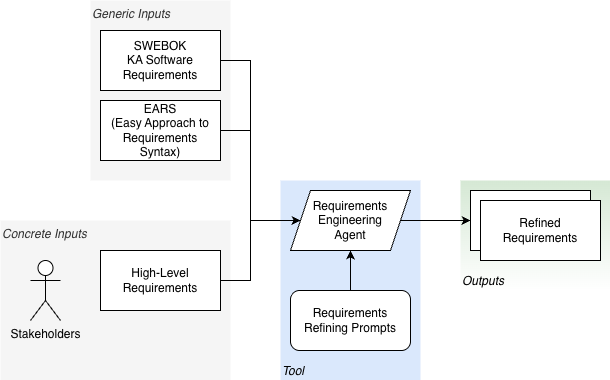

The diagram above was exported from draw.io. Its source (the exported page's mxGraphModel, read from the mxfile embedded in the PNG):
<mxGraphModel dx="2282" dy="742" grid="1" gridSize="10" guides="1" tooltips="1" connect="1" arrows="1" fold="1" page="1" pageScale="1" pageWidth="827" pageHeight="1169" math="0" shadow="0">
  <root>
    <mxCell id="0" />
    <mxCell id="1" parent="0" />
    <mxCell id="2" parent="1" style="rounded=0;whiteSpace=wrap;html=1;fillColor=#d5e8d4;strokeColor=none;verticalAlign=bottom;align=left;fontStyle=2;gradientColor=#FFFFFF;" value="Outputs" vertex="1">
      <mxGeometry height="110" width="150" x="430" y="210" as="geometry" />
    </mxCell>
    <mxCell id="3" parent="1" style="rounded=0;whiteSpace=wrap;html=1;fillColor=#dae8fc;strokeColor=none;verticalAlign=bottom;align=left;fontStyle=2" value="Tool" vertex="1">
      <mxGeometry height="200" width="140" x="250" y="210" as="geometry" />
    </mxCell>
    <mxCell id="4" parent="1" style="rounded=0;whiteSpace=wrap;html=1;fillColor=#f5f5f5;fontColor=#333333;strokeColor=none;verticalAlign=top;align=left;fontStyle=2" value="Concrete Inputs" vertex="1">
      <mxGeometry height="160" width="230" x="-30" y="250" as="geometry" />
    </mxCell>
    <mxCell id="5" parent="1" style="rounded=0;whiteSpace=wrap;html=1;fillColor=#f5f5f5;fontColor=#333333;strokeColor=none;verticalAlign=top;align=left;fontStyle=2" value="Generic Inputs" vertex="1">
      <mxGeometry height="180" width="140" x="60" y="30" as="geometry" />
    </mxCell>
    <mxCell id="6" edge="1" parent="1" source="7" style="edgeStyle=orthogonalEdgeStyle;rounded=0;orthogonalLoop=1;jettySize=auto;html=1;entryX=0;entryY=0.5;entryDx=0;entryDy=0;" target="10">
      <mxGeometry relative="1" as="geometry" />
    </mxCell>
    <mxCell id="7" parent="1" style="shape=parallelogram;perimeter=parallelogramPerimeter;whiteSpace=wrap;html=1;fixedSize=1;" value="Requirements&lt;br&gt;Engineering&lt;br&gt;Agent" vertex="1">
      <mxGeometry height="60" width="120" x="260" y="220" as="geometry" />
    </mxCell>
    <mxCell id="8" edge="1" parent="1" source="9" style="edgeStyle=orthogonalEdgeStyle;rounded=0;orthogonalLoop=1;jettySize=auto;html=1;entryX=0;entryY=0.5;entryDx=0;entryDy=0;" target="7">
      <mxGeometry relative="1" as="geometry">
        <Array as="points">
          <mxPoint x="220" y="160" />
          <mxPoint x="220" y="250" />
        </Array>
      </mxGeometry>
    </mxCell>
    <mxCell id="9" parent="1" style="rounded=0;whiteSpace=wrap;html=1;" value="EARS&lt;br&gt;(Easy Approach to Requirements Syntax)" vertex="1">
      <mxGeometry height="60" width="120" x="70" y="130" as="geometry" />
    </mxCell>
    <mxCell id="10" parent="1" style="rounded=0;whiteSpace=wrap;html=1;" value="Architecture&lt;br&gt;Descriptions&lt;br&gt;(AD)" vertex="1">
      <mxGeometry height="60" width="120" x="440" y="220" as="geometry" />
    </mxCell>
    <mxCell id="11" edge="1" parent="1" source="12" style="edgeStyle=orthogonalEdgeStyle;rounded=0;orthogonalLoop=1;jettySize=auto;html=1;entryX=0;entryY=0.5;entryDx=0;entryDy=0;" target="7">
      <mxGeometry relative="1" as="geometry">
        <Array as="points">
          <mxPoint x="220" y="310" />
          <mxPoint x="220" y="250" />
        </Array>
      </mxGeometry>
    </mxCell>
    <mxCell id="12" parent="1" style="rounded=0;whiteSpace=wrap;html=1;" value="High-Level&lt;br&gt;Requirements" vertex="1">
      <mxGeometry height="60" width="120" x="70" y="280" as="geometry" />
    </mxCell>
    <mxCell id="13" edge="1" parent="1" source="14" style="edgeStyle=orthogonalEdgeStyle;rounded=0;orthogonalLoop=1;jettySize=auto;html=1;entryX=0;entryY=0.5;entryDx=0;entryDy=0;" target="7">
      <mxGeometry relative="1" as="geometry">
        <Array as="points">
          <mxPoint x="220" y="90" />
          <mxPoint x="220" y="250" />
        </Array>
      </mxGeometry>
    </mxCell>
    <mxCell id="14" parent="1" style="rounded=0;whiteSpace=wrap;html=1;" value="SWEBOK&lt;br&gt;KA Software Requirements" vertex="1">
      <mxGeometry height="60" width="120" x="70" y="60" as="geometry" />
    </mxCell>
    <mxCell id="15" edge="1" parent="1" source="16" style="edgeStyle=orthogonalEdgeStyle;rounded=0;orthogonalLoop=1;jettySize=auto;html=1;" target="7">
      <mxGeometry relative="1" as="geometry" />
    </mxCell>
    <mxCell id="16" parent="1" style="rounded=1;whiteSpace=wrap;html=1;" value="Requirements&lt;br&gt;Refining Prompts" vertex="1">
      <mxGeometry height="60" width="120" x="260" y="320" as="geometry" />
    </mxCell>
    <mxCell id="17" parent="1" style="rounded=0;whiteSpace=wrap;html=1;" value="Refined Requirements" vertex="1">
      <mxGeometry height="60" width="120" x="450" y="230" as="geometry" />
    </mxCell>
    <mxCell id="18" parent="1" style="shape=umlActor;verticalLabelPosition=bottom;verticalAlign=top;html=1;outlineConnect=0;" value="Stakeholders" vertex="1">
      <mxGeometry height="60" width="30" y="290" as="geometry" />
    </mxCell>
  </root>
</mxGraphModel>